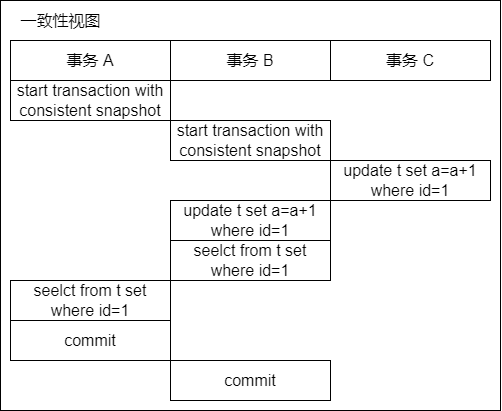

The diagram above was exported from draw.io. Its source (the exported page's mxGraphModel, read from the mxfile embedded in the PNG):
<mxGraphModel dx="946" dy="733" grid="1" gridSize="10" guides="0" tooltips="1" connect="1" arrows="0" fold="1" page="1" pageScale="1" pageWidth="827" pageHeight="1169" math="0" shadow="0">
  <root>
    <mxCell id="0" />
    <mxCell id="1" parent="0" />
    <mxCell id="2" value="" style="group" vertex="1" connectable="0" parent="1">
      <mxGeometry x="1090" y="90" width="500" height="410" as="geometry" />
    </mxCell>
    <mxCell id="3" value="事务 A" style="rounded=0;whiteSpace=wrap;html=1;fontSize=16;fillColor=none;" vertex="1" parent="2">
      <mxGeometry x="10" y="40" width="160" height="40" as="geometry" />
    </mxCell>
    <mxCell id="4" value="事务 B" style="rounded=0;whiteSpace=wrap;html=1;fontSize=16;fillColor=none;" vertex="1" parent="2">
      <mxGeometry x="170" y="40" width="160" height="40" as="geometry" />
    </mxCell>
    <mxCell id="5" value="事务 C" style="rounded=0;whiteSpace=wrap;html=1;fontSize=16;fillColor=none;" vertex="1" parent="2">
      <mxGeometry x="330" y="40" width="160" height="40" as="geometry" />
    </mxCell>
    <mxCell id="6" value="start transaction with consistent snapshot" style="rounded=0;whiteSpace=wrap;html=1;fontSize=16;fillColor=none;" vertex="1" parent="2">
      <mxGeometry x="10" y="80" width="160" height="40" as="geometry" />
    </mxCell>
    <mxCell id="7" value="start transaction with consistent snapshot" style="rounded=0;whiteSpace=wrap;html=1;fontSize=16;fillColor=none;" vertex="1" parent="2">
      <mxGeometry x="170" y="120" width="160" height="40" as="geometry" />
    </mxCell>
    <mxCell id="8" value="update t set a=a+1 where id=1" style="rounded=0;whiteSpace=wrap;html=1;fontSize=16;fillColor=none;" vertex="1" parent="2">
      <mxGeometry x="330" y="160" width="160" height="40" as="geometry" />
    </mxCell>
    <mxCell id="9" value="update t set a=a+1 where id=1" style="rounded=0;whiteSpace=wrap;html=1;fontSize=16;fillColor=none;" vertex="1" parent="2">
      <mxGeometry x="170" y="200" width="160" height="40" as="geometry" />
    </mxCell>
    <mxCell id="10" value="seelct from t set where id=1" style="rounded=0;whiteSpace=wrap;html=1;fontSize=16;fillColor=none;" vertex="1" parent="2">
      <mxGeometry x="170" y="240" width="160" height="40" as="geometry" />
    </mxCell>
    <mxCell id="11" value="seelct from t set where id=1" style="rounded=0;whiteSpace=wrap;html=1;fontSize=16;fillColor=none;" vertex="1" parent="2">
      <mxGeometry x="10" y="280" width="160" height="40" as="geometry" />
    </mxCell>
    <mxCell id="12" value="commit" style="rounded=0;whiteSpace=wrap;html=1;fontSize=16;fillColor=none;" vertex="1" parent="2">
      <mxGeometry x="10" y="320" width="160" height="40" as="geometry" />
    </mxCell>
    <mxCell id="13" value="commit" style="rounded=0;whiteSpace=wrap;html=1;fontSize=16;fillColor=none;" vertex="1" parent="2">
      <mxGeometry x="170" y="360" width="160" height="40" as="geometry" />
    </mxCell>
    <mxCell id="14" value="" style="rounded=0;whiteSpace=wrap;html=1;fontSize=16;fillColor=none;" vertex="1" parent="2">
      <mxGeometry width="500" height="410" as="geometry" />
    </mxCell>
    <mxCell id="15" value="一致性视图" style="text;html=1;align=center;verticalAlign=middle;resizable=0;points=[];autosize=1;strokeColor=none;fillColor=none;fontSize=16;" vertex="1" parent="2">
      <mxGeometry x="10" y="10" width="100" height="20" as="geometry" />
    </mxCell>
  </root>
</mxGraphModel>